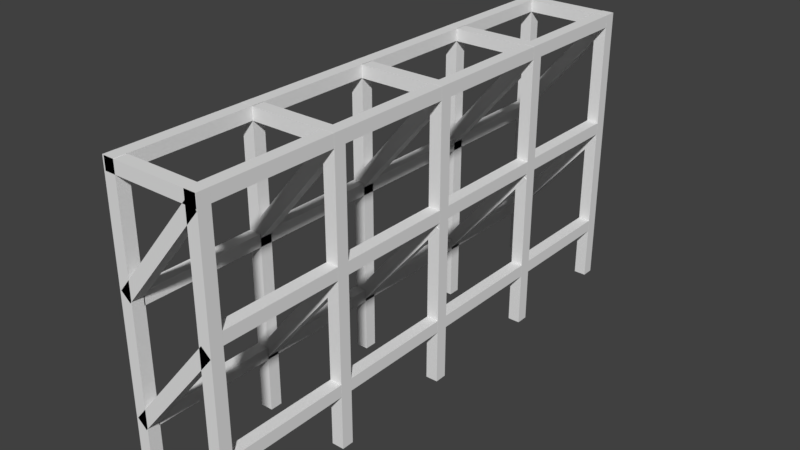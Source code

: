 # Source: LandProp_OldCinema_Screen_BG.blend  (saved by Blender 2.79.0; exported with 4.5.12 LTS)
import bpy
from mathutils import Matrix  # noqa: F401  (used for matrix-valued properties, if any)

bpy.ops.wm.read_factory_settings(use_empty=True)
scene = bpy.context.scene
scene.name = 'Scene'

# ---- collections
col_collection_1 = bpy.data.collections.new('Collection 1'); scene.collection.children.link(col_collection_1)

# ---- world
world_world = bpy.data.worlds.new('World'); scene.world = world_world
world_world.color = (0.05088, 0.05088, 0.05088)
world_world.use_sun_shadow = False
world_world.sun_shadow_jitter_overblur = 0.0
world_world.cycles.sampling_method = 'MANUAL'

# ---- meshes
me_cube_001 = bpy.data.meshes.new('Cube.001')
me_cube_001.from_pydata([(6.034, -43.87, -1.0), (6.034, -43.87, 46.54), (6.034, -41.87, -1.0), (6.034, -41.87, 46.54), (8.034, -43.87, -1.0), (8.034, -43.87, 46.54), (8.034, -41.87, -1.0), (8.034, -41.87, 46.54), (6.034, 43.78, 46.54), (6.034, 43.78, -1.0), (6.034, 41.78, 46.54), (6.034, 41.78, -1.0), (8.034, 41.78, -1.0), (8.034, 41.78, 46.54), (8.034, 43.78, -1.0), (8.034, 43.78, 46.54), (6.034, 23.0, 46.54), (6.034, 23.0, -1.0), (6.034, 21.0, 46.54), (6.034, 21.0, -1.0), (8.034, 21.0, -1.0), (8.034, 21.0, 46.54), (8.034, 23.0, -1.0), (8.034, 23.0, 46.54), (6.034, 0.977, 46.54), (6.034, 0.977, -1.0), (6.034, -1.023, 46.54), (6.034, -1.023, -1.0), (8.034, -1.023, -1.0), (8.034, -1.023, 46.54), (8.034, 0.977, -1.0), (8.034, 0.977, 46.54), (6.034, -20.16, 46.54), (6.034, -20.16, -1.0), (6.034, -22.16, 46.54), (6.034, -22.16, -1.0), (8.034, -22.16, -1.0), (8.034, -22.16, 46.54), (8.034, -20.16, -1.0), (8.034, -20.16, 46.54), (-8.18, -43.87, -1.0), (-8.18, -43.87, 46.54), (-8.18, -41.87, -1.0), (-8.18, -41.87, 46.54), (-6.18, -43.87, -1.0), (-6.18, -43.87, 46.54), (-6.18, -41.87, -1.0), (-6.18, -41.87, 46.54), (-8.18, 43.78, 46.54), (-8.18, 43.78, -1.0), (-8.18, 41.78, 46.54), (-8.18, 41.78, -1.0), (-6.18, 41.78, -1.0), (-6.18, 41.78, 46.54), (-6.18, 43.78, -1.0), (-6.18, 43.78, 46.54), (-8.18, 23.0, 46.54), (-8.18, 23.0, -1.0), (-8.18, 21.0, 46.54), (-8.18, 21.0, -1.0), (-6.18, 21.0, -1.0), (-6.18, 21.0, 46.54), (-6.18, 23.0, -1.0), (-6.18, 23.0, 46.54), (-8.18, 0.977, 46.54), (-8.18, 0.977, -1.0), (-8.18, -1.023, 46.54), (-8.18, -1.023, -1.0), (-6.18, -1.023, -1.0), (-6.18, -1.023, 46.54), (-6.18, 0.977, -1.0), (-6.18, 0.977, 46.54), (-8.18, -20.16, 46.54), (-8.18, -20.16, -1.0), (-8.18, -22.16, 46.54), (-8.18, -22.16, -1.0), (-6.18, -22.16, -1.0), (-6.18, -22.16, 46.54), (-6.18, -20.16, -1.0), (-6.18, -20.16, 46.54), (-8.18, -42.02, 46.53), (-8.18, 42.0, 46.53), (-8.18, -42.02, 44.53), (-8.18, 42.0, 44.53), (-6.18, -42.02, 46.53), (-6.18, 42.0, 46.53), (-6.18, -42.02, 44.53), (-6.18, 42.0, 44.53), (6.029, -42.02, 46.53), (6.029, 42.0, 46.53), (6.029, -42.02, 44.53), (6.029, 42.0, 44.53), (8.029, -42.02, 46.53), (8.029, 42.0, 46.53), (8.029, -42.02, 44.53), (8.029, 42.0, 44.53), (-8.18, -42.02, 28.09), (-8.18, 42.0, 28.09), (-8.18, -42.02, 26.09), (-8.18, 42.0, 26.09), (-6.18, -42.02, 28.09), (-6.18, 42.0, 28.09), (-6.18, -42.02, 26.09), (-6.18, 42.0, 26.09), (6.029, -42.02, 28.09), (6.029, 42.0, 28.09), (6.029, -42.02, 26.09), (6.029, 42.0, 26.09), (8.029, -42.02, 28.09), (8.029, 42.0, 28.09), (8.029, -42.02, 26.09), (8.029, 42.0, 26.09), (-8.18, -42.02, 9.808), (-8.18, 42.0, 9.808), (-8.18, -42.02, 7.808), (-8.18, 42.0, 7.808), (-6.18, -42.02, 9.808), (-6.18, 42.0, 9.808), (-6.18, -42.02, 7.808), (-6.18, 42.0, 7.808), (6.029, -42.02, 9.808), (6.029, 42.0, 9.808), (6.029, -42.02, 7.808), (6.029, 42.0, 7.808), (8.029, -42.02, 9.808), (8.029, 42.0, 9.808), (8.029, -42.02, 7.808), (8.029, 42.0, 7.808), (-7.949, -43.87, 9.256), (6.421, -43.87, 26.38), (-7.949, -41.87, 9.256), (6.421, -41.87, 26.38), (-6.417, -43.87, 7.971), (7.953, -43.87, 25.1), (-6.417, -41.87, 7.971), (7.953, -41.87, 25.1), (-7.949, -43.87, 28.44), (6.421, -43.87, 45.56), (-7.949, -41.87, 28.44), (6.421, -41.87, 45.56), (-6.417, -43.87, 27.15), (7.953, -43.87, 44.28), (-6.417, -41.87, 27.15), (7.953, -41.87, 44.28), (-7.949, -22.11, 9.256), (6.421, -22.11, 26.38), (-7.949, -20.11, 9.256), (6.421, -20.11, 26.38), (-6.417, -22.11, 7.971), (7.953, -22.11, 25.1), (-6.417, -20.11, 7.971), (7.953, -20.11, 25.1), (-7.949, -22.11, 28.44), (6.421, -22.11, 45.56), (-7.949, -20.11, 28.44), (6.421, -20.11, 45.56), (-6.417, -22.11, 27.15), (7.953, -22.11, 44.28), (-6.417, -20.11, 27.15), (7.953, -20.11, 44.28), (-7.949, -1.099, 9.256), (6.421, -1.099, 26.38), (-7.949, 0.9013, 9.256), (6.421, 0.9013, 26.38), (-6.417, -1.099, 7.971), (7.953, -1.099, 25.1), (-6.417, 0.9013, 7.971), (7.953, 0.9013, 25.1), (-7.949, -1.099, 28.44), (6.421, -1.099, 45.56), (-7.949, 0.9013, 28.44), (6.421, 0.9013, 45.56), (-6.417, -1.099, 27.15), (7.953, -1.099, 44.28), (-6.417, 0.9013, 27.15), (7.953, 0.9013, 44.28), (-7.949, 20.91, 9.256), (6.421, 20.91, 26.38), (-7.949, 22.91, 9.256), (6.421, 22.91, 26.38), (-6.417, 20.91, 7.971), (7.953, 20.91, 25.1), (-6.417, 22.91, 7.971), (7.953, 22.91, 25.1), (-7.949, 20.91, 28.44), (6.421, 20.91, 45.56), (-7.949, 22.91, 28.44), (6.421, 22.91, 45.56), (-6.417, 20.91, 27.15), (7.953, 20.91, 44.28), (-6.417, 22.91, 27.15), (7.953, 22.91, 44.28), (-7.949, 41.75, 9.256), (6.421, 41.75, 26.38), (-7.949, 43.75, 9.256), (6.421, 43.75, 26.38), (-6.417, 41.75, 7.971), (7.953, 41.75, 25.1), (-6.417, 43.75, 7.971), (7.953, 43.75, 25.1), (-7.949, 41.75, 28.44), (6.421, 41.75, 45.56), (-7.949, 43.75, 28.44), (6.421, 43.75, 45.56), (-6.417, 41.75, 27.15), (7.953, 41.75, 44.28), (-6.417, 43.75, 27.15), (7.953, 43.75, 44.28), (-7.928, -43.87, 46.5), (7.932, -43.87, 46.5), (-7.928, -41.87, 46.5), (7.932, -41.87, 46.5), (-7.928, -43.87, 44.5), (7.932, -43.87, 44.5), (-7.928, -41.87, 44.5), (7.932, -41.87, 44.5), (-7.928, -22.17, 46.5), (7.932, -22.17, 46.5), (-7.928, -20.17, 46.5), (7.932, -20.17, 46.5), (-7.928, -22.17, 44.5), (7.932, -22.17, 44.5), (-7.928, -20.17, 44.5), (7.932, -20.17, 44.5), (-7.928, -1.082, 46.5), (7.932, -1.082, 46.5), (-7.928, 0.9181, 46.5), (7.932, 0.9181, 46.5), (-7.928, -1.082, 44.5), (7.932, -1.082, 44.5), (-7.928, 0.9181, 44.5), (7.932, 0.9181, 44.5), (-7.928, 20.97, 46.5), (7.932, 20.97, 46.5), (-7.928, 22.97, 46.5), (7.932, 22.97, 46.5), (-7.928, 20.97, 44.5), (7.932, 20.97, 44.5), (-7.928, 22.97, 44.5), (7.932, 22.97, 44.5), (-7.928, 41.72, 46.5), (7.932, 41.72, 46.5), (-7.928, 43.72, 46.5), (7.932, 43.72, 46.5), (-7.928, 41.72, 44.5), (7.932, 41.72, 44.5), (-7.928, 43.72, 44.5), (7.932, 43.72, 44.5)], [], [(0, 1, 3, 2), (2, 3, 7, 6), (6, 7, 5, 4), (4, 5, 1, 0), (15, 8, 10, 13), (7, 3, 1, 5), (12, 13, 10, 11), (11, 10, 8, 9), (14, 15, 13, 12), (9, 8, 15, 14), (23, 16, 18, 21), (20, 21, 18, 19), (19, 18, 16, 17), (22, 23, 21, 20), (17, 16, 23, 22), (31, 24, 26, 29), (28, 29, 26, 27), (27, 26, 24, 25), (30, 31, 29, 28), (25, 24, 31, 30), (39, 32, 34, 37), (36, 37, 34, 35), (35, 34, 32, 33), (38, 39, 37, 36), (33, 32, 39, 38), (40, 41, 43, 42), (42, 43, 47, 46), (46, 47, 45, 44), (44, 45, 41, 40), (55, 48, 50, 53), (47, 43, 41, 45), (52, 53, 50, 51), (51, 50, 48, 49), (54, 55, 53, 52), (49, 48, 55, 54), (63, 56, 58, 61), (60, 61, 58, 59), (59, 58, 56, 57), (62, 63, 61, 60), (57, 56, 63, 62), (71, 64, 66, 69), (68, 69, 66, 67), (67, 66, 64, 65), (70, 71, 69, 68), (65, 64, 71, 70), (79, 72, 74, 77), (76, 77, 74, 75), (75, 74, 72, 73), (78, 79, 77, 76), (73, 72, 79, 78), (80, 81, 83, 82), (82, 83, 87, 86), (86, 87, 85, 84), (84, 85, 81, 80), (87, 83, 81, 85), (82, 86, 84, 80), (88, 89, 91, 90), (90, 91, 95, 94), (94, 95, 93, 92), (92, 93, 89, 88), (95, 91, 89, 93), (90, 94, 92, 88), (96, 97, 99, 98), (98, 99, 103, 102), (102, 103, 101, 100), (100, 101, 97, 96), (103, 99, 97, 101), (98, 102, 100, 96), (104, 105, 107, 106), (106, 107, 111, 110), (110, 111, 109, 108), (108, 109, 105, 104), (111, 107, 105, 109), (106, 110, 108, 104), (112, 113, 115, 114), (114, 115, 119, 118), (118, 119, 117, 116), (116, 117, 113, 112), (119, 115, 113, 117), (114, 118, 116, 112), (120, 121, 123, 122), (122, 123, 127, 126), (126, 127, 125, 124), (124, 125, 121, 120), (127, 123, 121, 125), (122, 126, 124, 120), (128, 129, 131, 130), (130, 131, 135, 134), (134, 135, 133, 132), (132, 133, 129, 128), (135, 131, 129, 133), (136, 137, 139, 138), (138, 139, 143, 142), (142, 143, 141, 140), (140, 141, 137, 136), (143, 139, 137, 141), (144, 145, 147, 146), (146, 147, 151, 150), (150, 151, 149, 148), (148, 149, 145, 144), (151, 147, 145, 149), (152, 153, 155, 154), (154, 155, 159, 158), (158, 159, 157, 156), (156, 157, 153, 152), (159, 155, 153, 157), (160, 161, 163, 162), (162, 163, 167, 166), (166, 167, 165, 164), (164, 165, 161, 160), (167, 163, 161, 165), (168, 169, 171, 170), (170, 171, 175, 174), (174, 175, 173, 172), (172, 173, 169, 168), (175, 171, 169, 173), (176, 177, 179, 178), (178, 179, 183, 182), (182, 183, 181, 180), (180, 181, 177, 176), (183, 179, 177, 181), (184, 185, 187, 186), (186, 187, 191, 190), (190, 191, 189, 188), (188, 189, 185, 184), (191, 187, 185, 189), (192, 193, 195, 194), (194, 195, 199, 198), (198, 199, 197, 196), (196, 197, 193, 192), (199, 195, 193, 197), (200, 201, 203, 202), (202, 203, 207, 206), (206, 207, 205, 204), (204, 205, 201, 200), (207, 203, 201, 205), (208, 209, 211, 210), (210, 211, 215, 214), (214, 215, 213, 212), (212, 213, 209, 208), (215, 211, 209, 213), (216, 217, 219, 218), (218, 219, 223, 222), (222, 223, 221, 220), (220, 221, 217, 216), (223, 219, 217, 221), (224, 225, 227, 226), (226, 227, 231, 230), (230, 231, 229, 228), (228, 229, 225, 224), (231, 227, 225, 229), (232, 233, 235, 234), (234, 235, 239, 238), (238, 239, 237, 236), (236, 237, 233, 232), (239, 235, 233, 237), (240, 241, 243, 242), (242, 243, 247, 246), (246, 247, 245, 244), (244, 245, 241, 240), (247, 243, 241, 245)])
me_cube_001.use_remesh_preserve_volume = False
me_cube_001.use_remesh_preserve_attributes = False
me_cube_001.use_mirror_vertex_groups = False
me_cube_001.update()

# ---- objects
ob_cube = bpy.data.objects.new('Cube', me_cube_001)

# ---- transforms, parenting, visibility, modifiers, constraints
ob_cube.location = (0.0, 0.0, 0.0)
ob_cube.scale = (0.1415, 0.1415, 0.1415)
ob_cube.lineart.crease_threshold = 0.0

# ---- collection membership
col_collection_1.objects.link(ob_cube)

# ---- scene / render settings (as saved in the file)
scene.frame_start = 1; scene.frame_end = 250; scene.frame_set(1)
scene.render.engine = 'BLENDER_EEVEE_NEXT'
scene.render.resolution_percentage = 50
scene.render.dither_intensity = 0.0
scene.cycles.use_denoising = False
scene.cycles.samples = 128
scene.cycles.sampling_pattern = 'TABULATED_SOBOL'
scene.cycles.use_adaptive_sampling = False
scene.cycles.use_light_tree = False
scene.cycles.blur_glossy = 0.0
scene.cycles.sample_clamp_indirect = 0.0
scene.view_settings.view_transform = 'Standard'
bpy.context.view_layer.update()

# ---- added for rendering (the .blend has no active camera and no usable light): camera, sun
cam_auto = bpy.data.cameras.new('AutoCamera')
cam_auto.lens = 50.0
cam_auto.sensor_width = 36.0
cam_auto.clip_end = 1000.0
ob_auto_camera = bpy.data.objects.new('AutoCamera', cam_auto)
scene.collection.objects.link(ob_auto_camera)
ob_auto_camera.location = (13.218, -15.8804, 13.8054)
ob_auto_camera.rotation_euler = (1.09748, -7.21219e-08, 0.694738)
scene.camera = ob_auto_camera
light_auto_sun = bpy.data.lights.new('AutoSun', 'SUN')
light_auto_sun.energy = 3.0
light_auto_sun.angle = 0.0523599
ob_auto_sun = bpy.data.objects.new('AutoSun', light_auto_sun)
scene.collection.objects.link(ob_auto_sun)
ob_auto_sun.rotation_euler = (0.872665, 0.174533, 0.523599)
bpy.context.view_layer.update()
